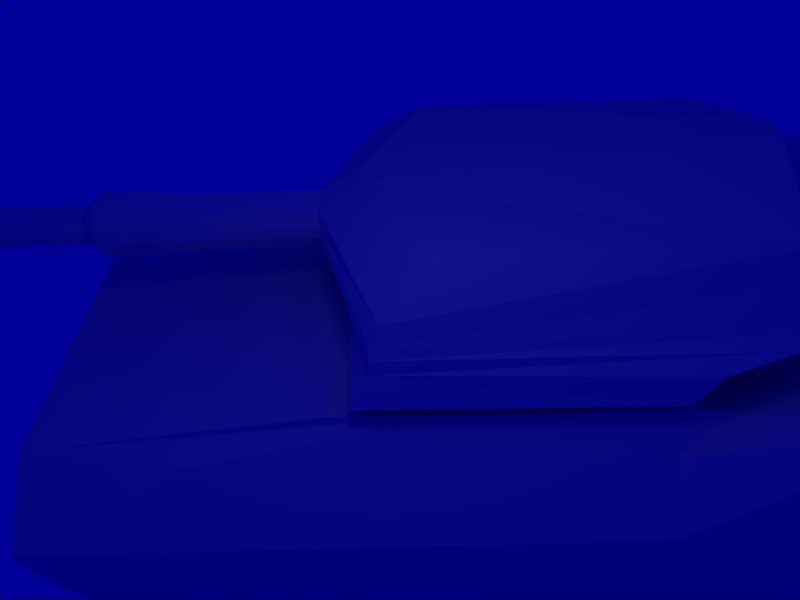 # Source: tank002.blend  (saved by Blender 2.49.2; exported with 4.5.12 LTS)
import bpy
from mathutils import Matrix  # noqa: F401  (used for matrix-valued properties, if any)

bpy.ops.wm.read_factory_settings(use_empty=True)
scene = bpy.context.scene
scene.name = 'Scene'

# ---- collections
col_collection_1 = bpy.data.collections.new('Collection 1'); scene.collection.children.link(col_collection_1)

# ---- materials (node trees are filled in below, after node groups)
mat_material_002 = bpy.data.materials.new('Material.002')
mat_material_002.alpha_threshold = 0.0
mat_material_002.roughness = 0.5
mat_material_002.line_color = (0.0, 0.0, 0.0, 1.0)

# ---- material node trees

# ---- world
world_world_001 = bpy.data.worlds.new('World.001'); scene.world = world_world_001
world_world_001.color = (0.0, 0.0, 0.6)
world_world_001.use_sun_shadow = False
world_world_001.sun_shadow_jitter_overblur = 0.0
world_world_001.cycles.sampling_method = 'MANUAL'
world_world_001.cycles.sample_map_resolution = 256
world_world_001.light_settings.distance = 5.0

# ---- cameras
cam_camera = bpy.data.cameras.new('Camera')
cam_camera.passepartout_alpha = 0.2
cam_camera.clip_end = 100.0
cam_camera.lens = 35.0
cam_camera.show_passepartout = False
cam_camera.show_safe_areas = True
cam_camera.dof.focus_distance = 0.0
cam_camera.dof.aperture_fstop = 128.0

# ---- lights
light_lamp = bpy.data.lights.new('Lamp', 'POINT')
light_lamp.transmission_factor = 0.0
light_lamp.energy = 100.0
light_lamp.shadow_buffer_clip_start = 0.5
light_lamp.shadow_soft_size = 1.0
light_lamp.shadow_maximum_resolution = 0.006
light_lamp.use_absolute_resolution = True
light_lamp.cycles.use_multiple_importance_sampling = False

# ---- meshes
me_cube_002 = bpy.data.meshes.new('Cube.002')
me_cube_002.from_pydata([(1.0, 1.0, -1.0), (1.0, -1.054, -1.0), (-1.0, -1.07, -1.0), (-1.0, 1.0, -1.0), (1.385, 1.242, 0.3094), (1.318, -0.9102, 0.3094), (-1.318, -0.9634, 0.3094), (-1.385, 1.242, 0.3094), (-1.297, 1.714, 0.7123), (-1.311, -0.9558, 0.7123), (1.311, -0.9116, 0.7123), (1.297, 1.714, 0.7123), (1.195, 2.052, 1.0), (1.287, -0.9022, 1.0), (-1.287, -0.9289, 1.0), (-1.195, 2.052, 1.0), (-1.071, 1.923, 2.036), (-1.247, -0.8542, 1.518), (1.247, -0.8504, 1.518), (1.071, 1.923, 2.036), (1.019, 1.745, 2.842), (1.019, -0.4768, 2.669), (-1.019, -0.4768, 2.669), (-1.019, 1.745, 2.842), (1.366, -1.036, -0.5941), (1.385, 1.075, -0.5941), (-1.366, -1.068, -0.5941), (-1.385, 1.075, -0.5941), (-0.2003, -1.0, -1.0), (-0.2003, 1.0, -1.0), (-0.2553, -1.203, 0.3094), (-0.2668, 1.242, 0.3094), (-0.2907, 1.714, 0.7123), (-0.2938, -1.269, 0.7123), (-0.2885, -1.269, 1.0), (-0.2683, 2.052, 1.0), (-0.2126, 2.052, 2.036), (-0.2429, -1.269, 1.518), (-0.2035, -0.9503, 2.314), (-0.2035, 1.976, 3.625), (-0.2634, -1.063, -0.5941), (-0.2668, 1.075, -0.5941), (0.01234, -1.0, -1.0), (0.01234, 1.0, -1.0), (0.02499, -1.203, 0.3094), (0.02765, 1.242, 0.3094), (0.06293, 1.714, 0.7123), (0.06365, -1.269, 0.7123), (0.06243, -1.269, 1.0), (0.05777, 2.052, 1.0), (0.01517, 2.052, 2.036), (0.02215, -1.269, 1.518), (0.01309, -0.942, 2.314), (0.01309, 1.976, 3.625), (0.02687, -1.063, -0.5941), (0.02765, 1.075, -0.5941), (-0.02468, -4.407, 1.169), (0.001687, -4.407, 0.8034), (0.002483, -4.407, 0.6), (-0.02282, -4.341, 0.3153), (-0.1981, -4.407, 1.169), (-0.228, -4.407, 0.8034), (-0.2315, -4.407, 0.6), (-0.2062, -4.341, 0.3153), (-0.1771, -4.407, 0.4411), (-0.1944, -4.452, 0.6364), (-0.192, -4.452, 0.7759), (-0.188, -4.452, 1.027), (-0.05124, -4.407, 0.4411), (-0.0339, -4.452, 0.6364), (-0.03444, -4.452, 0.7759), (-0.03536, -4.452, 1.027), (-0.02038, -1.581, 1.302), (0.007229, -1.581, 0.9467), (0.008064, -1.581, 0.7493), (0.008323, -1.535, 0.473), (-0.2022, -1.581, 1.302), (-0.2335, -1.581, 0.9467), (-0.2372, -1.581, 0.7493), (-0.2383, -1.535, 0.473), (0.02215, -2.508, 1.563), (0.06243, -2.508, 0.9493), (0.06365, -2.508, 0.6083), (0.02499, -2.442, 0.131), (-0.2429, -2.508, 1.563), (-0.2553, -2.442, 0.2423), (-0.2885, -2.508, 0.9493), (-0.2938, -2.508, 0.6083), (0.02215, -2.926, 1.536), (0.06243, -2.926, 0.9225), (0.06365, -2.926, 0.5815), (0.02499, -2.86, 0.1042), (-0.2429, -2.926, 1.536), (-0.2553, -2.86, 0.1042), (-0.2885, -2.926, 0.9225), (-0.2938, -2.926, 0.5815), (0.02215, -2.415, 1.456), (0.06243, -2.415, 0.9379), (0.06365, -2.415, 0.6501), (0.02499, -2.349, 0.2473), (-0.2429, -2.415, 1.456), (-0.2553, -2.349, 0.2473), (-0.2885, -2.415, 0.9379), (-0.2938, -2.415, 0.6501), (-0.02468, -3.015, 1.223), (0.001687, -3.015, 0.8566), (0.002483, -3.015, 0.6533), (-0.02282, -2.949, 0.3686), (-0.1981, -3.015, 1.223), (-0.2062, -2.949, 0.3686), (-0.228, -3.015, 0.8566), (-0.2315, -3.015, 0.6533)], [], [(7, 6, 9, 8), (5, 4, 11, 10), (10, 11, 12, 13), (8, 9, 14, 15), (15, 14, 17, 16), (13, 12, 19, 18), (18, 19, 20, 21), (16, 17, 22, 23), (0, 25, 24, 1), (25, 4, 5, 24), (2, 26, 27, 3), (26, 6, 7, 27), (28, 2, 3, 29), (31, 7, 8, 32), (6, 30, 33, 9), (9, 33, 34, 14), (32, 8, 15, 35), (35, 15, 16, 36), (14, 34, 37, 17), (17, 37, 38, 22), (36, 16, 23, 39), (39, 23, 22, 38), (40, 26, 2, 28), (30, 6, 26, 40), (41, 27, 7, 31), (29, 3, 27, 41), (43, 0, 1, 42), (42, 28, 29, 43), (4, 45, 46, 11), (45, 31, 32, 46), (44, 5, 10, 47), (47, 10, 13, 48), (11, 46, 49, 12), (46, 32, 35, 49), (12, 49, 50, 19), (49, 35, 36, 50), (48, 13, 18, 51), (37, 51, 52, 38), (51, 18, 21, 52), (19, 50, 53, 20), (50, 36, 39, 53), (20, 53, 52, 21), (53, 39, 38, 52), (24, 54, 42, 1), (54, 40, 28, 42), (5, 44, 54, 24), (44, 30, 40, 54), (25, 55, 45, 4), (55, 41, 31, 45), (0, 43, 55, 25), (43, 29, 41, 55), (62, 63, 64, 65), (61, 62, 65, 66), (60, 61, 66, 67), (63, 59, 68, 64), (56, 60, 67, 71), (59, 58, 69, 68), (58, 57, 70, 69), (57, 56, 71, 70), (70, 71, 72, 73), (69, 70, 73, 74), (68, 69, 74, 75), (71, 67, 76, 72), (64, 68, 75, 79), (67, 66, 77, 76), (66, 65, 78, 77), (65, 64, 79, 78), (79, 75, 74, 78), (78, 74, 73, 77), (77, 73, 72, 76), (80, 88, 89, 81), (81, 89, 90, 82), (82, 90, 91, 83), (84, 92, 88, 80), (83, 91, 93, 85), (86, 94, 92, 84), (87, 95, 94, 86), (85, 93, 95, 87), (51, 96, 97, 48), (96, 80, 81, 97), (48, 97, 98, 47), (97, 81, 82, 98), (47, 98, 99, 44), (98, 82, 83, 99), (37, 100, 96, 51), (100, 84, 80, 96), (44, 99, 101, 30), (99, 83, 85, 101), (34, 102, 100, 37), (102, 86, 84, 100), (33, 103, 102, 34), (103, 87, 86, 102), (30, 101, 103, 33), (101, 85, 87, 103), (88, 104, 105, 89), (104, 56, 57, 105), (89, 105, 106, 90), (105, 57, 58, 106), (90, 106, 107, 91), (106, 58, 59, 107), (92, 108, 104, 88), (108, 60, 56, 104), (91, 107, 109, 93), (107, 59, 63, 109), (94, 110, 108, 92), (110, 61, 60, 108), (95, 111, 110, 94), (111, 62, 61, 110), (93, 109, 111, 95), (109, 63, 62, 111)])
_uv = me_cube_002.uv_layers.new(name='UVTex')
_uv.uv.foreach_set('vector', [0.09658, 0.5605, 0.3108, 0.5605, 0.3107, 0.6738, 0.06353, 0.6738, 0.6562, 0.5605, 0.8661, 0.5605, 0.8991, 0.6738, 0.6557, 0.6738, 0.6557, 0.6738, 0.8991, 0.6738, 0.9206, 0.7547, 0.655, 0.7547, 0.06353, 0.6738, 0.3107, 0.6738, 0.3099, 0.7547, 0.0421, 0.7547, 0.0421, 0.7547, 0.3099, 0.7547, 0.3059, 0.9004, 0.0386, 1.046, 0.655, 0.7547, 0.9206, 0.7547, 0.9241, 1.046, 0.6571, 0.9004, 0.6571, 0.9004, 0.9241, 1.046, 0.9204, 1.273, 0.683, 1.224, 0.0386, 1.046, 0.3059, 0.9004, 0.2796, 1.224, 0.04231, 1.273, 0.8753, 0.1923, 0.8543, 0.3065, 0.6489, 0.3065, 0.6215, 0.1923, 0.8543, 0.3065, 0.8661, 0.5605, 0.6562, 0.5605, 0.6489, 0.3065, 0.3424, 0.1923, 0.3162, 0.3065, 0.1084, 0.3065, 0.08736, 0.1923, 0.3162, 0.3065, 0.3108, 0.5605, 0.09658, 0.5605, 0.1084, 0.3065, 0.4434, 0.1923, 0.3424, 0.1923, 0.08736, 0.1923, -0.01935, 0.1923, -0.01668, 0.5605, 0.09658, 0.5605, 0.06353, 0.6738, -0.02501, 0.6738, 0.3108, 0.5605, 0.4412, 0.5605, 0.4377, 0.6738, 0.3107, 0.6738, 0.3107, 0.6738, 0.4377, 0.6738, 0.4384, 0.7547, 0.3099, 0.7547, -0.02501, 0.6738, 0.06353, 0.6738, 0.0421, 0.7547, -0.0323, 0.7547, -0.0323, 0.7547, 0.0421, 0.7547, 0.0386, 1.046, -0.03744, 1.046, 0.3099, 0.7547, 0.4384, 0.7547, 0.445, 0.9004, 0.3059, 0.9004, 0.3059, 0.9004, 0.445, 0.9004, 0.4408, 1.124, 0.2796, 1.224, -0.03744, 1.046, 0.0386, 1.046, 0.04231, 1.273, -0.03755, 1.493, -0.03755, 1.493, 0.04231, 1.273, 0.2796, 1.224, 0.4408, 1.124, 0.4347, 0.3065, 0.3162, 0.3065, 0.3424, 0.1923, 0.4434, 0.1923, 0.4412, 0.5605, 0.3108, 0.5605, 0.3162, 0.3065, 0.4347, 0.3065, -0.01066, 0.3065, 0.1084, 0.3065, 0.09658, 0.5605, -0.01668, 0.5605, -0.01935, 0.1923, 0.08736, 0.1923, 0.1084, 0.3065, -0.01066, 0.3065, 1.018, 0.1923, 0.8753, 0.1923, 0.6215, 0.1923, 0.4837, 0.1923, 0.4837, 0.1923, 1.521, 0.1923, 1.058, 0.1923, 1.018, 0.1923, 0.8661, 0.5605, 1.016, 0.5605, 1.013, 0.6738, 0.8991, 0.6738, 1.016, 0.5605, 1.061, 0.5605, 1.052, 0.6738, 1.013, 0.6738, 0.4853, 0.5605, 0.6562, 0.5605, 0.6557, 0.6738, 0.491, 0.6738, 0.491, 0.6738, 0.6557, 0.6738, 0.655, 0.7547, 0.4908, 0.7547, 0.8991, 0.6738, 1.013, 0.6738, 1.015, 0.7547, 0.9206, 0.7547, 1.013, 0.6738, 1.052, 0.6738, 1.045, 0.7547, 1.015, 0.7547, 0.9206, 0.7547, 1.015, 0.7547, 1.019, 1.046, 0.9241, 1.046, 1.015, 0.7547, 1.045, 0.7547, 1.04, 1.046, 1.019, 1.046, 0.4908, 0.7547, 0.655, 0.7547, 0.6571, 0.9004, 0.4847, 0.9004, 0.445, 0.9004, 0.4847, 0.9004, 0.484, 1.124, 0.4408, 1.124, 0.4847, 0.9004, 0.6571, 0.9004, 0.683, 1.224, 0.484, 1.124, 0.9241, 1.046, 1.019, 1.046, 1.019, 1.493, 0.9204, 1.273, 1.019, 1.046, 1.04, 1.046, 1.04, 1.493, 1.019, 1.493, 0.9204, 1.273, 1.019, 1.493, 0.484, 1.124, 0.683, 1.224, 1.019, 1.493, 1.04, 1.493, 1.518, 1.124, 0.484, 1.124, 0.6489, 0.3065, 0.4862, 0.3065, 0.4837, 0.1923, 0.6215, 0.1923, 0.4862, 0.3065, 0.4347, 0.3065, 0.4434, 0.1923, 0.4837, 0.1923, 0.6562, 0.5605, 0.4853, 0.5605, 0.4862, 0.3065, 0.6489, 0.3065, 0.4853, 0.5605, 0.4412, 0.5605, 0.4347, 0.3065, 0.4862, 0.3065, 0.8543, 0.3065, 1.015, 0.3065, 1.016, 0.5605, 0.8661, 0.5605, 1.015, 0.3065, 1.067, 0.3065, 1.061, 0.5605, 1.016, 0.5605, 0.8753, 0.1923, 1.018, 0.1923, 1.015, 0.3065, 0.8543, 0.3065, 1.018, 0.1923, 1.058, 0.1923, 1.067, 0.3065, 1.015, 0.3065, 0.4712, 0.6422, 0.4722, 0.5622, 0.4736, 0.5976, 0.4729, 0.6525, 0.4714, 0.6994, 0.4712, 0.6422, 0.4729, 0.6525, 0.473, 0.6917, 0.4727, 0.8023, 0.4714, 0.6994, 0.473, 0.6917, 0.4732, 0.7623, 0.4722, 0.5622, 0.4803, 0.5622, 0.4791, 0.5976, 0.4736, 0.5976, 0.4803, 0.8023, 0.4727, 0.8023, 0.4732, 0.7623, 0.4798, 0.7623, 0.4803, 0.5622, 0.4814, 0.6422, 0.4799, 0.6525, 0.4791, 0.5976, 0.4814, 0.6422, 0.4814, 0.6994, 0.4798, 0.6917, 0.4799, 0.6525, 0.4814, 0.6994, 0.4803, 0.8023, 0.4798, 0.7623, 0.4798, 0.6917, 0.4798, 0.6917, 0.4798, 0.7623, 0.4788, 0.8396, 0.4822, 0.7397, 0.4799, 0.6525, 0.4798, 0.6917, 0.4822, 0.7397, 0.4823, 0.6842, 0.4791, 0.5976, 0.4799, 0.6525, 0.4823, 0.6842, 0.4824, 0.6065, 0.4798, 0.7623, 0.4732, 0.7623, 0.4568, 0.8396, 0.4788, 0.8396, 0.4736, 0.5976, 0.4791, 0.5976, 0.4824, 0.6065, 0.4517, 0.6065, 0.4732, 0.7623, 0.473, 0.6917, 0.4531, 0.7397, 0.4568, 0.8396, 0.473, 0.6917, 0.4729, 0.6525, 0.4527, 0.6842, 0.4531, 0.7397, 0.4729, 0.6525, 0.4736, 0.5976, 0.4517, 0.6065, 0.4527, 0.6842, 0.4517, 0.6065, 0.4824, 0.6065, 0.4823, 0.6842, 0.4527, 0.6842, 0.4527, 0.6842, 0.4823, 0.6842, 0.4822, 0.7397, 0.4531, 0.7397, 0.4531, 0.7397, 0.4822, 0.7397, 0.4788, 0.8396, 0.4568, 0.8396, 0.483, 0.913, 0.4828, 0.9055, 0.4854, 0.7329, 0.4861, 0.7405, 0.4861, 0.7405, 0.4854, 0.7329, 0.4855, 0.637, 0.4862, 0.6446, 0.4862, 0.6446, 0.4855, 0.637, 0.483, 0.5028, 0.4833, 0.5104, 0.4627, 0.913, 0.4654, 0.9055, 0.4828, 0.9055, 0.483, 0.913, 0.4833, 0.5104, 0.483, 0.5028, 0.4642, 0.5028, 0.4613, 0.5416, 0.4593, 0.7405, 0.4624, 0.7329, 0.4654, 0.9055, 0.4627, 0.913, 0.4589, 0.6446, 0.4621, 0.637, 0.4624, 0.7329, 0.4593, 0.7405, 0.4613, 0.5416, 0.4642, 0.5028, 0.4621, 0.637, 0.4589, 0.6446, 0.4847, 0.9004, 0.4831, 0.8829, 0.4863, 0.7373, 0.4908, 0.7547, 0.4831, 0.8829, 0.483, 0.913, 0.4861, 0.7405, 0.4863, 0.7373, 0.4908, 0.7547, 0.4863, 0.7373, 0.4864, 0.6563, 0.491, 0.6738, 0.4863, 0.7373, 0.4861, 0.7405, 0.4862, 0.6446, 0.4864, 0.6563, 0.491, 0.6738, 0.4864, 0.6563, 0.4834, 0.5431, 0.4853, 0.5605, 0.4864, 0.6563, 0.4862, 0.6446, 0.4833, 0.5104, 0.4834, 0.5431, 0.445, 0.9004, 0.462, 0.8829, 0.4831, 0.8829, 0.4847, 0.9004, 0.462, 0.8829, 0.4627, 0.913, 0.483, 0.913, 0.4831, 0.8829, 0.4853, 0.5605, 0.4834, 0.5431, 0.4605, 0.5431, 0.4412, 0.5605, 0.4834, 0.5431, 0.4833, 0.5104, 0.4613, 0.5416, 0.4605, 0.5431, 0.4384, 0.7547, 0.4584, 0.7373, 0.462, 0.8829, 0.445, 0.9004, 0.4584, 0.7373, 0.4593, 0.7405, 0.4627, 0.913, 0.462, 0.8829, 0.4377, 0.6738, 0.458, 0.6563, 0.4584, 0.7373, 0.4384, 0.7547, 0.458, 0.6563, 0.4589, 0.6446, 0.4593, 0.7405, 0.4584, 0.7373, 0.4412, 0.5605, 0.4605, 0.5431, 0.458, 0.6563, 0.4377, 0.6738, 0.4605, 0.5431, 0.4613, 0.5416, 0.4589, 0.6446, 0.458, 0.6563, 0.4828, 0.9055, 0.4798, 0.8173, 0.4814, 0.7144, 0.4854, 0.7329, 0.4798, 0.8173, 0.4803, 0.8023, 0.4814, 0.6994, 0.4814, 0.7144, 0.4854, 0.7329, 0.4814, 0.7144, 0.4815, 0.6572, 0.4855, 0.637, 0.4814, 0.7144, 0.4814, 0.6994, 0.4814, 0.6422, 0.4815, 0.6572, 0.4855, 0.637, 0.4815, 0.6572, 0.4798, 0.5772, 0.483, 0.5028, 0.4815, 0.6572, 0.4814, 0.6422, 0.4803, 0.5622, 0.4798, 0.5772, 0.4654, 0.9055, 0.4687, 0.8173, 0.4798, 0.8173, 0.4828, 0.9055, 0.4687, 0.8173, 0.4727, 0.8023, 0.4803, 0.8023, 0.4798, 0.8173, 0.483, 0.5028, 0.4798, 0.5772, 0.4679, 0.5772, 0.4642, 0.5028, 0.4798, 0.5772, 0.4803, 0.5622, 0.4722, 0.5622, 0.4679, 0.5772, 0.4624, 0.7329, 0.4668, 0.7144, 0.4687, 0.8173, 0.4654, 0.9055, 0.4668, 0.7144, 0.4714, 0.6994, 0.4727, 0.8023, 0.4687, 0.8173, 0.4621, 0.637, 0.4666, 0.6572, 0.4668, 0.7144, 0.4624, 0.7329, 0.4666, 0.6572, 0.4712, 0.6422, 0.4714, 0.6994, 0.4668, 0.7144, 0.4642, 0.5028, 0.4679, 0.5772, 0.4666, 0.6572, 0.4621, 0.637, 0.4679, 0.5772, 0.4722, 0.5622, 0.4712, 0.6422, 0.4666, 0.6572])
me_cube_002.materials.append(mat_material_002)
me_cube_002.use_remesh_preserve_volume = False
me_cube_002.use_remesh_preserve_attributes = False
me_cube_002.use_mirror_vertex_groups = False
me_cube_002.update()
me_cube_001 = bpy.data.meshes.new('Cube.001')
me_cube_001.from_pydata([(4.022, 7.1, -0.6482), (4.022, -7.581, -0.3759), (-4.022, -7.581, -0.3759), (-4.022, 7.1, -0.6482), (4.022, 7.1, 0.2042), (4.022, -7.933, 0.2042), (-4.022, -7.933, 0.2042), (-4.022, 7.1, 0.2042), (-4.022, 8.381, 1.067), (-3.054, -7.933, 1.067), (3.054, -7.933, 1.067), (4.022, 8.381, 1.067), (4.022, 8.224, 2.067), (3.054, -3.961, 1.567), (-3.054, -3.961, 1.567), (-4.022, 8.224, 2.067), (-4.022, 5.2, -1.919), (-4.022, -6.662, -1.17), (4.022, -6.662, -1.17), (4.022, 5.2, -1.919), (-2.011, -7.581, -0.3759), (-2.011, 7.1, -0.6482), (-2.011, -7.933, 0.2042), (-2.011, 7.1, 0.2042), (-2.011, 8.381, 1.067), (-2.011, -7.933, 1.067), (-2.011, -3.961, 1.567), (-2.011, 8.224, 2.067), (-2.011, 5.2, -1.919), (-2.011, -6.662, -1.17), (2.031, -7.581, -0.3759), (2.031, 7.1, -0.6482), (2.031, -7.933, 0.2042), (2.031, 7.1, 0.2042), (2.031, 8.381, 1.067), (2.031, -7.933, 1.067), (2.031, -3.961, 1.567), (2.031, 8.224, 2.067), (2.031, 5.2, -1.919), (2.031, -6.662, -1.17), (-1.951, -7.581, -0.3759), (-1.951, 7.1, -0.6482), (-1.951, -7.933, 0.2042), (-1.951, 7.1, 0.2042), (-1.951, 8.381, 1.067), (-1.951, -7.933, 1.067), (-1.951, -3.961, 1.567), (-1.951, 8.224, 2.067), (-1.951, 7.1, -0.705), (-1.951, -7.581, -0.4326), (1.972, -7.581, -0.3759), (1.972, 7.1, -0.6482), (1.972, -7.933, 0.2042), (1.972, 7.1, 0.2042), (1.972, 8.381, 1.067), (1.972, -7.933, 1.067), (1.972, -3.961, 1.567), (1.972, 8.224, 2.067), (1.972, 7.1, -0.705), (1.972, -7.581, -0.4326), (4.022, -5.753, -0.6482), (-4.022, -5.753, -0.6482), (4.022, -5.753, 0.2042), (-4.022, -5.753, 0.2042), (-3.418, -5.753, 1.067), (3.418, -5.753, 1.067), (3.054, -2.38, 1.567), (-3.054, -2.38, 1.567), (-4.022, -5.753, -1.499), (4.022, -5.753, -1.499), (-2.011, -2.38, 1.567), (-2.011, -5.753, -1.499), (2.031, -2.38, 1.567), (2.031, -5.753, -1.499), (-1.951, -2.38, 1.567), (-1.951, -5.753, -0.705), (1.972, -2.38, 1.567), (1.972, -5.753, -0.705), (4.022, -3.89, -0.6482), (-4.022, -3.89, -0.6482), (4.022, -3.89, 0.2042), (-4.022, -3.89, 0.2042), (-3.418, -3.89, 1.067), (3.418, -3.89, 1.067), (3.054, -1.028, 1.567), (-3.054, -1.028, 1.567), (-4.022, -3.89, -1.919), (4.022, -3.89, -1.919), (-2.011, -1.028, 1.567), (-2.011, -3.89, -1.919), (2.031, -1.028, 1.567), (2.031, -3.89, -1.919), (-1.951, -1.028, 1.567), (-1.951, -3.89, -0.705), (1.972, -1.028, 1.567), (1.972, -3.89, -0.705), (4.022, 1.77, -0.6482), (-4.022, 1.77, -0.6482), (4.022, 1.77, 0.2042), (-4.022, 1.77, 0.2042), (-4.022, 1.77, 1.067), (4.022, 1.77, 1.067), (4.022, 3.077, 2.067), (-4.022, 3.077, 2.067), (-4.022, 0.7915, -1.919), (4.022, 0.7915, -1.919), (-2.011, 3.077, 2.067), (-2.011, 0.7915, -1.919), (2.031, 3.077, 2.067), (2.031, 0.7915, -1.919), (-1.951, 3.077, 2.067), (-1.951, 1.77, -0.705), (1.972, 3.077, 2.067), (1.972, 1.77, -0.705), (4.022, 0.5249, -0.6482), (-4.022, 0.5249, -0.6482), (4.022, 0.5249, 0.2042), (-4.022, 0.5249, 0.2042), (-3.418, 0.5249, 1.067), (3.418, 0.5249, 1.067), (3.054, 1.187, 1.567), (-3.054, 1.187, 1.567), (-4.022, -0.2383, -1.919), (4.022, -0.2383, -1.919), (-2.011, 1.187, 1.567), (-2.011, -0.2383, -1.919), (2.031, 1.187, 1.567), (2.031, -0.2383, -1.919), (-1.951, 1.187, 1.567), (-1.951, 0.5249, -0.705), (1.972, 1.187, 1.567), (1.972, 0.5249, -0.705)], [], [(22, 6, 2, 20), (21, 3, 7, 23), (23, 7, 8, 24), (6, 22, 25, 9), (9, 25, 26, 14), (24, 8, 15, 27), (3, 21, 28, 16), (20, 2, 17, 29), (5, 32, 30, 1), (0, 31, 33, 4), (4, 33, 34, 11), (32, 5, 10, 35), (35, 10, 13, 36), (11, 34, 37, 12), (31, 0, 19, 38), (1, 30, 39, 18), (42, 22, 20, 40), (41, 21, 23, 43), (43, 23, 24, 44), (22, 42, 45, 25), (25, 45, 46, 26), (44, 24, 27, 47), (21, 41, 48, 28), (40, 20, 29, 49), (32, 52, 50, 30), (52, 42, 40, 50), (31, 51, 53, 33), (51, 41, 43, 53), (33, 53, 54, 34), (53, 43, 44, 54), (42, 52, 55, 45), (52, 32, 35, 55), (45, 55, 56, 46), (55, 35, 36, 56), (34, 54, 57, 37), (54, 44, 47, 57), (41, 51, 58, 48), (51, 31, 38, 58), (30, 50, 59, 39), (50, 40, 49, 59), (62, 5, 1, 60), (6, 63, 61, 2), (63, 6, 9, 64), (5, 62, 65, 10), (10, 65, 66, 13), (64, 9, 14, 67), (2, 61, 68, 17), (60, 1, 18, 69), (67, 14, 26, 70), (17, 68, 71, 29), (72, 36, 13, 66), (39, 73, 69, 18), (70, 26, 46, 74), (29, 71, 75, 49), (76, 56, 36, 72), (74, 46, 56, 76), (59, 77, 73, 39), (49, 75, 77, 59), (80, 62, 60, 78), (63, 81, 79, 61), (81, 63, 64, 82), (62, 80, 83, 65), (65, 83, 84, 66), (82, 64, 67, 85), (61, 79, 86, 68), (78, 60, 69, 87), (85, 67, 70, 88), (68, 86, 89, 71), (90, 72, 66, 84), (73, 91, 87, 69), (88, 70, 74, 92), (71, 89, 93, 75), (94, 76, 72, 90), (92, 74, 76, 94), (77, 95, 91, 73), (75, 93, 95, 77), (96, 0, 4, 98), (99, 7, 3, 97), (7, 99, 100, 8), (98, 4, 11, 101), (101, 11, 12, 102), (8, 100, 103, 15), (97, 3, 16, 104), (0, 96, 105, 19), (15, 103, 106, 27), (104, 16, 28, 107), (37, 108, 102, 12), (109, 38, 19, 105), (27, 106, 110, 47), (107, 28, 48, 111), (57, 112, 108, 37), (47, 110, 112, 57), (113, 58, 38, 109), (111, 48, 58, 113), (98, 116, 114, 96), (116, 80, 78, 114), (81, 117, 115, 79), (117, 99, 97, 115), (99, 117, 118, 100), (117, 81, 82, 118), (80, 116, 119, 83), (116, 98, 101, 119), (83, 119, 120, 84), (119, 101, 102, 120), (100, 118, 121, 103), (118, 82, 85, 121), (79, 115, 122, 86), (115, 97, 104, 122), (96, 114, 123, 105), (114, 78, 87, 123), (103, 121, 124, 106), (121, 85, 88, 124), (86, 122, 125, 89), (122, 104, 107, 125), (108, 126, 120, 102), (126, 90, 84, 120), (91, 127, 123, 87), (127, 109, 105, 123), (106, 124, 128, 110), (124, 88, 92, 128), (89, 125, 129, 93), (125, 107, 111, 129), (112, 130, 126, 108), (130, 94, 90, 126), (110, 128, 130, 112), (128, 92, 94, 130), (95, 131, 127, 91), (131, 113, 109, 127), (93, 129, 131, 95), (129, 111, 113, 131)])
_uv = me_cube_001.uv_layers.new(name='UVTex')
_uv.uv.foreach_set('vector', [-0.01891, 0.6063, -0.06159, 0.6063, -0.06517, 0.2542, -0.02104, 0.2542, 0.6892, 0.08898, 0.7355, 0.08898, 0.7355, 0.6063, 0.6892, 0.6063, 0.6892, 0.6063, 0.7355, 0.6063, 0.7223, 1.13, 0.6814, 1.13, -0.06159, 0.6063, -0.01891, 0.6063, -0.01891, 1.13, -0.04192, 1.13, -0.04192, 1.13, -0.01891, 1.13, -0.06171, 1.433, -0.09781, 1.433, 0.6814, 1.13, 0.7223, 1.13, 0.7238, 1.736, 0.6822, 1.736, 0.7355, 0.08898, 0.6892, 0.08898, 0.7072, -0.6822, 0.7631, -0.6822, -0.02104, 0.2542, -0.06517, 0.2542, -0.07587, -0.2278, -0.02758, -0.2278, 0.1197, 0.6063, 0.07747, 0.6063, 0.07962, 0.2542, 0.1233, 0.2542, 0.5363, 0.08898, 0.5821, 0.08898, 0.5821, 0.6063, 0.5363, 0.6063, 0.5363, 0.6063, 0.5821, 0.6063, 0.59, 1.13, 0.5495, 1.13, 0.07747, 0.6063, 0.1197, 0.6063, 0.1, 1.13, 0.07747, 1.13, 0.07747, 1.13, 0.1, 1.13, 0.1559, 1.433, 0.1206, 1.433, 0.5495, 1.13, 0.59, 1.13, 0.5891, 1.736, 0.548, 1.736, 0.5821, 0.08898, 0.5363, 0.08898, 0.5087, -0.6822, 0.564, -0.6822, 0.1233, 0.2542, 0.07962, 0.2542, 0.08622, -0.2278, 0.134, -0.2278, -0.01752, 0.6063, -0.01891, 0.6063, -0.02104, 0.2542, -0.01959, 0.2542, 0.6877, 0.08898, 0.6892, 0.08898, 0.6892, 0.6063, 0.6877, 0.6063, 0.6877, 0.6063, 0.6892, 0.6063, 0.6814, 1.13, 0.6801, 1.13, -0.01891, 0.6063, -0.01752, 0.6063, -0.01752, 1.13, -0.01891, 1.13, -0.01891, 1.13, -0.01752, 1.13, -0.05934, 1.433, -0.06171, 1.433, 0.6801, 1.13, 0.6814, 1.13, 0.6822, 1.736, 0.6809, 1.736, 0.6892, 0.08898, 0.6877, 0.08898, 0.6877, 0.05455, 0.7072, -0.6822, -0.01959, 0.2542, -0.02104, 0.2542, -0.02758, -0.2278, -0.01959, 0.2198, 0.07747, 0.6063, 0.0761, 0.6063, 0.0782, 0.2542, 0.07962, 0.2542, 0.0761, 0.6063, -0.01752, 0.6063, -0.01959, 0.2542, 0.0782, 0.2542, 0.5821, 0.08898, 0.5836, 0.08898, 0.5836, 0.6063, 0.5821, 0.6063, 0.5836, 0.08898, 0.6877, 0.08898, 0.6877, 0.6063, 0.5836, 0.6063, 0.5821, 0.6063, 0.5836, 0.6063, 0.5913, 1.13, 0.59, 1.13, 0.5836, 0.6063, 0.6877, 0.6063, 0.6801, 1.13, 0.5913, 1.13, -0.01752, 0.6063, 0.0761, 0.6063, 0.0761, 1.13, -0.01752, 1.13, 0.0761, 0.6063, 0.07747, 0.6063, 0.07747, 1.13, 0.0761, 1.13, -0.01752, 1.13, 0.0761, 1.13, 0.1183, 1.433, -0.05934, 1.433, 0.0761, 1.13, 0.07747, 1.13, 0.1206, 1.433, 0.1183, 1.433, 0.59, 1.13, 0.5913, 1.13, 0.5904, 1.736, 0.5891, 1.736, 0.5913, 1.13, 0.6801, 1.13, 0.6809, 1.736, 0.5904, 1.736, 0.6877, 0.08898, 0.5836, 0.08898, 0.5836, 0.05455, 0.6877, 0.05455, 0.5836, 0.08898, 0.5821, 0.08898, 0.564, -0.6822, 0.5836, 0.05455, 0.07962, 0.2542, 0.0782, 0.2542, 0.0782, 0.2198, 0.08622, -0.2278, 0.0782, 0.2542, -0.01959, 0.2542, -0.01959, 0.2198, 0.0782, 0.2198, 0.1469, 0.6063, 0.1197, 0.6063, 0.1233, 0.2542, 0.1469, 0.08898, -0.06159, 0.6063, -0.08881, 0.6063, -0.08881, 0.08898, -0.06517, 0.2542, -0.08881, 0.6063, -0.06159, 0.6063, -0.04192, 1.13, -0.07449, 1.13, 0.1197, 0.6063, 0.1469, 0.6063, 0.1326, 1.13, 0.1, 1.13, 0.1, 1.13, 0.1326, 1.13, 0.2046, 1.433, 0.1559, 1.433, -0.07449, 1.13, -0.04192, 1.13, -0.09781, 1.433, -0.1465, 1.433, -0.06517, 0.2542, -0.08881, 0.08898, -0.08881, -0.4275, -0.07587, -0.2278, 0.1469, 0.08898, 0.1233, 0.2542, 0.134, -0.2278, 0.1469, -0.4275, -0.1465, 1.433, -0.09781, 1.433, -0.06171, 1.433, -0.1065, 1.433, -0.07587, -0.2278, -0.08881, -0.4275, -0.03591, -0.4275, -0.02758, -0.2278, 0.1655, 1.433, 0.1206, 1.433, 0.1559, 1.433, 0.2046, 1.433, 0.08622, -0.2278, 0.09461, -0.4275, 0.1469, -0.4275, 0.134, -0.2278, -0.1065, 1.433, -0.06171, 1.433, -0.05934, 1.433, -0.1036, 1.433, -0.02758, -0.2278, -0.03591, -0.4275, -0.03409, 0.05455, -0.01959, 0.2198, 0.1627, 1.433, 0.1183, 1.433, 0.1206, 1.433, 0.1655, 1.433, -0.1036, 1.433, -0.05934, 1.433, 0.1183, 1.433, 0.1627, 1.433, 0.0782, 0.2198, 0.09282, 0.05455, 0.09461, -0.4275, 0.08622, -0.2278, -0.01959, 0.2198, -0.03409, 0.05455, 0.09282, 0.05455, 0.0782, 0.2198, 0.184, 0.6063, 0.1469, 0.6063, 0.1469, 0.08898, 0.184, 0.08898, -0.08881, 0.6063, -0.1259, 0.6063, -0.1259, 0.08898, -0.08881, 0.08898, -0.1259, 0.6063, -0.08881, 0.6063, -0.07449, 1.13, -0.1102, 1.13, 0.1469, 0.6063, 0.184, 0.6063, 0.1683, 1.13, 0.1326, 1.13, 0.1326, 1.13, 0.1683, 1.13, 0.2698, 1.433, 0.2046, 1.433, -0.1102, 1.13, -0.07449, 1.13, -0.1465, 1.433, -0.2116, 1.433, -0.08881, 0.08898, -0.1259, 0.08898, -0.1259, -0.6822, -0.08881, -0.4275, 0.184, 0.08898, 0.1469, 0.08898, 0.1469, -0.4275, 0.184, -0.6822, -0.2116, 1.433, -0.1465, 1.433, -0.1065, 1.433, -0.1831, 1.433, -0.08881, -0.4275, -0.1259, -0.6822, -0.06313, -0.6822, -0.03591, -0.4275, 0.242, 1.433, 0.1655, 1.433, 0.2046, 1.433, 0.2698, 1.433, 0.09461, -0.4275, 0.122, -0.6822, 0.184, -0.6822, 0.1469, -0.4275, -0.1831, 1.433, -0.1065, 1.433, -0.1036, 1.433, -0.1807, 1.433, -0.03591, -0.4275, -0.06313, -0.6822, -0.06074, 0.05455, -0.03409, 0.05455, 0.2396, 1.433, 0.1627, 1.433, 0.1655, 1.433, 0.242, 1.433, -0.1807, 1.433, -0.1036, 1.433, 0.1627, 1.433, 0.2396, 1.433, 0.09282, 0.05455, 0.1197, 0.05455, 0.122, -0.6822, 0.09461, -0.4275, -0.03409, 0.05455, -0.06074, 0.05455, 0.1197, 0.05455, 0.09282, 0.05455, 0.4125, 0.08898, 0.5363, 0.08898, 0.5363, 0.6063, 0.4125, 0.6063, 0.8592, 0.6063, 0.7355, 0.6063, 0.7355, 0.08898, 0.8592, 0.08898, 0.7355, 0.6063, 0.8592, 0.6063, 0.8592, 1.13, 0.7223, 1.13, 0.4125, 0.6063, 0.5363, 0.6063, 0.5495, 1.13, 0.4125, 1.13, 0.4125, 1.13, 0.5495, 1.13, 0.548, 1.736, 0.4586, 1.736, 0.7223, 1.13, 0.8592, 1.13, 0.8132, 1.736, 0.7238, 1.736, 0.8592, 0.08898, 0.7355, 0.08898, 0.7631, -0.6822, 0.9018, -0.6822, 0.5363, 0.08898, 0.4125, 0.08898, 0.37, -0.6822, 0.5087, -0.6822, 0.7238, 1.736, 0.8132, 1.736, 0.7477, 1.736, 0.6822, 1.736, 0.9018, -0.6822, 0.7631, -0.6822, 0.7072, -0.6822, 0.8669, -0.6822, 0.5891, 1.736, 0.5232, 1.736, 0.4586, 1.736, 0.548, 1.736, 0.4042, -0.6822, 0.564, -0.6822, 0.5087, -0.6822, 0.37, -0.6822, 0.6822, 1.736, 0.7477, 1.736, 0.745, 1.736, 0.6809, 1.736, 0.8669, -0.6822, 0.7072, -0.6822, 0.6877, 0.05455, 0.797, 0.05455, 0.5904, 1.736, 0.5258, 1.736, 0.5232, 1.736, 0.5891, 1.736, 0.6809, 1.736, 0.745, 1.736, 0.5258, 1.736, 0.5904, 1.736, 0.4738, 0.05455, 0.5836, 0.05455, 0.564, -0.6822, 0.4042, -0.6822, 0.797, 0.05455, 0.6877, 0.05455, 0.5836, 0.05455, 0.4738, 0.05455, 0.4125, 0.6063, 0.3575, 0.6063, 0.3575, 0.08898, 0.4125, 0.08898, 0.3575, 0.6063, 0.184, 0.6063, 0.184, 0.08898, 0.3575, 0.08898, 1.088, 0.6063, 0.9142, 0.6063, 0.9142, 0.08898, 1.088, 0.08898, 0.9142, 0.6063, 0.8592, 0.6063, 0.8592, 0.08898, 0.9142, 0.08898, 0.8592, 0.6063, 0.9142, 0.6063, 0.9099, 1.13, 0.8592, 1.13, 0.9142, 0.6063, 1.088, 0.6063, 1.103, 1.13, 0.9099, 1.13, 0.184, 0.6063, 0.3575, 0.6063, 0.3619, 1.13, 0.1683, 1.13, 0.3575, 0.6063, 0.4125, 0.6063, 0.4125, 1.13, 0.3619, 1.13, 0.1683, 1.13, 0.3619, 1.13, 0.4041, 1.433, 0.2698, 1.433, 0.3619, 1.13, 0.4125, 1.13, 0.4586, 1.736, 0.4041, 1.433, 0.8592, 1.13, 0.9099, 1.13, 0.8677, 1.433, 0.8132, 1.736, 0.9099, 1.13, 1.103, 1.13, 1.002, 1.433, 0.8677, 1.433, 1.088, 0.08898, 0.9142, 0.08898, 0.9507, -0.6822, 1.088, -0.6822, 0.9142, 0.08898, 0.8592, 0.08898, 0.9018, -0.6822, 0.9507, -0.6822, 0.4125, 0.08898, 0.3575, 0.08898, 0.321, -0.6822, 0.37, -0.6822, 0.3575, 0.08898, 0.184, 0.08898, 0.184, -0.6822, 0.321, -0.6822, 0.8132, 1.736, 0.8677, 1.433, 0.8363, 1.433, 0.7477, 1.736, 0.8677, 1.433, 1.002, 1.433, 1.031, 1.433, 0.8363, 1.433, -0.1259, -0.6822, -0.2629, -0.6822, -0.2516, -0.6822, -0.06313, -0.6822, 0.9507, -0.6822, 0.9018, -0.6822, 0.8669, -0.6822, 0.9621, -0.6822, 0.5232, 1.736, 0.4346, 1.433, 0.4041, 1.433, 0.4586, 1.736, 0.4346, 1.433, 0.242, 1.433, 0.2698, 1.433, 0.4041, 1.433, 0.122, -0.6822, 0.3099, -0.6822, 0.321, -0.6822, 0.184, -0.6822, 0.3099, -0.6822, 0.4042, -0.6822, 0.37, -0.6822, 0.321, -0.6822, 0.7477, 1.736, 0.8363, 1.433, 0.8337, 1.433, 0.745, 1.736, 0.8363, 1.433, 1.031, 1.433, 1.033, 1.433, 0.8337, 1.433, 1.151, -0.6822, 0.9621, -0.6822, 0.8885, 0.05455, 1.153, 0.05455, 0.9621, -0.6822, 0.8669, -0.6822, 0.797, 0.05455, 0.8885, 0.05455, 0.5258, 1.736, 0.4371, 1.433, 0.4346, 1.433, 0.5232, 1.736, 0.4371, 1.433, 0.2396, 1.433, 0.242, 1.433, 0.4346, 1.433, 0.745, 1.736, 0.8337, 1.433, 0.4371, 1.433, 0.5258, 1.736, 0.8337, 1.433, 1.033, 1.433, 0.2396, 1.433, 0.4371, 1.433, 0.1197, 0.05455, 0.3827, 0.05455, 0.3099, -0.6822, 0.122, -0.6822, 0.3827, 0.05455, 0.4738, 0.05455, 0.4042, -0.6822, 0.3099, -0.6822, 1.153, 0.05455, 0.8885, 0.05455, 0.3827, 0.05455, 1.333, 0.05455, 0.8885, 0.05455, 0.797, 0.05455, 0.4738, 0.05455, 0.3827, 0.05455])
me_cube_001.materials.append(mat_material_002)
me_cube_001.use_remesh_preserve_volume = False
me_cube_001.use_remesh_preserve_attributes = False
me_cube_001.use_mirror_vertex_groups = False
me_cube_001.update()

# ---- objects
ob_lamp = bpy.data.objects.new('Lamp', light_lamp)
ob_camera = bpy.data.objects.new('Camera', cam_camera)
ob_cube_002 = bpy.data.objects.new('Cube.002', me_cube_002)
ob_cube_001 = bpy.data.objects.new('Cube.001', me_cube_001)

# ---- transforms, parenting, visibility, modifiers, constraints
ob_lamp.location = (4.172, -3.282, 9.055)
ob_lamp.lock_rotations_4d = False
ob_lamp.empty_display_type = 'ARROWS'
ob_lamp.lineart.crease_threshold = 0.0
ob_camera.location = (10.06, -3.282, 9.518)
ob_camera.rotation_euler = (0.9356, -2.466e-06, 1.542)
ob_camera.lock_rotations_4d = False
ob_camera.empty_display_type = 'ARROWS'
ob_camera.lineart.crease_threshold = 0.0
ob_cube_002.location = (0.06738, -1.63, 3.055)
ob_cube_002.scale = (2.258, 2.009, 0.522)
ob_cube_002.lock_rotations_4d = False
ob_cube_002.empty_display_type = 'ARROWS'
ob_cube_002.lineart.crease_threshold = 0.0
ob_cube_001.location = (-0.04159, -0.05844, 0.9316)
ob_cube_001.lock_rotations_4d = False
ob_cube_001.empty_display_type = 'ARROWS'
ob_cube_001.lineart.crease_threshold = 0.0

# ---- collection membership
col_collection_1.objects.link(ob_lamp)
col_collection_1.objects.link(ob_camera)
col_collection_1.objects.link(ob_cube_002)
col_collection_1.objects.link(ob_cube_001)

# ---- scene / render settings (as saved in the file)
scene.camera = ob_camera
scene.frame_start = 1; scene.frame_end = 250; scene.frame_set(148)
scene.render.engine = 'BLENDER_EEVEE_NEXT'
scene.render.image_settings.file_format = 'JPEG'
scene.render.image_settings.color_mode = 'RGB'
scene.render.image_settings.compression = 90
scene.render.resolution_x = 800
scene.render.resolution_y = 600
scene.render.pixel_aspect_x = 100.0
scene.render.pixel_aspect_y = 100.0
scene.render.fps = 25
scene.render.dither_intensity = 0.0
scene.render.use_compositing = False
scene.render.use_sequencer = False
scene.render.bake_margin = 2
scene.render.bake_bias = 0.0
scene.render.use_stamp_time = False
scene.render.use_stamp_date = False
scene.render.use_stamp_frame = False
scene.render.use_stamp_camera = False
scene.render.use_stamp_scene = False
scene.render.use_stamp_filename = False
scene.render.use_stamp_render_time = False
scene.render.stamp_font_size = 0
scene.cycles.use_denoising = False
scene.cycles.samples = 10
scene.cycles.sampling_pattern = 'TABULATED_SOBOL'
scene.cycles.light_sampling_threshold = 0.0
scene.cycles.use_adaptive_sampling = False
scene.cycles.use_light_tree = False
scene.cycles.blur_glossy = 0.0
scene.cycles.volume_bounces = 1
scene.cycles.pixel_filter_type = 'GAUSSIAN'
scene.cycles.sample_clamp_indirect = 0.0
scene.view_settings.view_transform = 'Raw'
bpy.context.view_layer.update()
